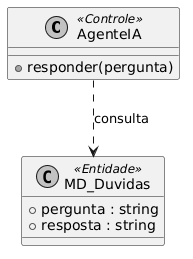

The diagram above was rendered by PlantUML. Its source (embedded in the PNG):
@startuml
skinparam monochrome true
class AgenteIA <<Controle>> {
    +responder(pergunta)
}
class MD_Duvidas <<Entidade>> {
    +pergunta : string
    +resposta : string
}
AgenteIA ..> MD_Duvidas : consulta
@enduml